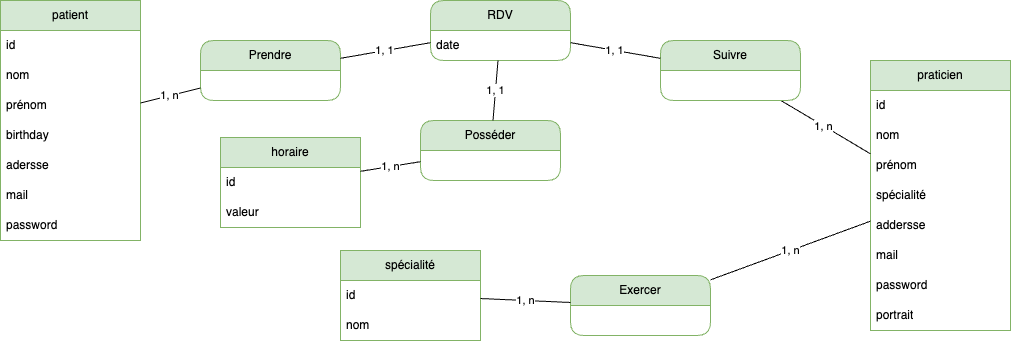

The diagram above was exported from draw.io. Its source (the exported page's mxGraphModel, read from the mxfile embedded in the PNG):
<mxGraphModel dx="5130" dy="937" grid="1" gridSize="10" guides="1" tooltips="1" connect="1" arrows="1" fold="1" page="1" pageScale="1" pageWidth="827" pageHeight="1169" math="0" shadow="0">
  <root>
    <mxCell id="0" />
    <mxCell id="1" parent="0" />
    <mxCell id="rQm_3mRZc7ps9QLkCf_u-1" value="patient" style="swimlane;fontStyle=0;childLayout=stackLayout;horizontal=1;startSize=30;horizontalStack=0;resizeParent=1;resizeParentMax=0;resizeLast=0;collapsible=1;marginBottom=0;whiteSpace=wrap;html=1;fillColor=#d5e8d4;strokeColor=#82b366;" vertex="1" parent="1">
      <mxGeometry x="340" y="2800" width="140" height="240" as="geometry" />
    </mxCell>
    <mxCell id="rQm_3mRZc7ps9QLkCf_u-2" value="id" style="text;strokeColor=none;fillColor=none;align=left;verticalAlign=middle;spacingLeft=4;spacingRight=4;overflow=hidden;points=[[0,0.5],[1,0.5]];portConstraint=eastwest;rotatable=0;whiteSpace=wrap;html=1;" vertex="1" parent="rQm_3mRZc7ps9QLkCf_u-1">
      <mxGeometry y="30" width="140" height="30" as="geometry" />
    </mxCell>
    <mxCell id="rQm_3mRZc7ps9QLkCf_u-3" value="nom" style="text;strokeColor=none;fillColor=none;align=left;verticalAlign=middle;spacingLeft=4;spacingRight=4;overflow=hidden;points=[[0,0.5],[1,0.5]];portConstraint=eastwest;rotatable=0;whiteSpace=wrap;html=1;" vertex="1" parent="rQm_3mRZc7ps9QLkCf_u-1">
      <mxGeometry y="60" width="140" height="30" as="geometry" />
    </mxCell>
    <mxCell id="rQm_3mRZc7ps9QLkCf_u-4" value="prénom" style="text;strokeColor=none;fillColor=none;align=left;verticalAlign=middle;spacingLeft=4;spacingRight=4;overflow=hidden;points=[[0,0.5],[1,0.5]];portConstraint=eastwest;rotatable=0;whiteSpace=wrap;html=1;" vertex="1" parent="rQm_3mRZc7ps9QLkCf_u-1">
      <mxGeometry y="90" width="140" height="30" as="geometry" />
    </mxCell>
    <mxCell id="rQm_3mRZc7ps9QLkCf_u-5" value="birthday" style="text;strokeColor=none;fillColor=none;align=left;verticalAlign=middle;spacingLeft=4;spacingRight=4;overflow=hidden;points=[[0,0.5],[1,0.5]];portConstraint=eastwest;rotatable=0;whiteSpace=wrap;html=1;" vertex="1" parent="rQm_3mRZc7ps9QLkCf_u-1">
      <mxGeometry y="120" width="140" height="30" as="geometry" />
    </mxCell>
    <mxCell id="rQm_3mRZc7ps9QLkCf_u-6" value="adersse" style="text;strokeColor=none;fillColor=none;align=left;verticalAlign=middle;spacingLeft=4;spacingRight=4;overflow=hidden;points=[[0,0.5],[1,0.5]];portConstraint=eastwest;rotatable=0;whiteSpace=wrap;html=1;" vertex="1" parent="rQm_3mRZc7ps9QLkCf_u-1">
      <mxGeometry y="150" width="140" height="30" as="geometry" />
    </mxCell>
    <mxCell id="rQm_3mRZc7ps9QLkCf_u-7" value="mail" style="text;strokeColor=none;fillColor=none;align=left;verticalAlign=middle;spacingLeft=4;spacingRight=4;overflow=hidden;points=[[0,0.5],[1,0.5]];portConstraint=eastwest;rotatable=0;whiteSpace=wrap;html=1;" vertex="1" parent="rQm_3mRZc7ps9QLkCf_u-1">
      <mxGeometry y="180" width="140" height="30" as="geometry" />
    </mxCell>
    <mxCell id="rQm_3mRZc7ps9QLkCf_u-8" value="password" style="text;strokeColor=none;fillColor=none;align=left;verticalAlign=middle;spacingLeft=4;spacingRight=4;overflow=hidden;points=[[0,0.5],[1,0.5]];portConstraint=eastwest;rotatable=0;whiteSpace=wrap;html=1;" vertex="1" parent="rQm_3mRZc7ps9QLkCf_u-1">
      <mxGeometry y="210" width="140" height="30" as="geometry" />
    </mxCell>
    <mxCell id="rQm_3mRZc7ps9QLkCf_u-9" value="RDV" style="swimlane;fontStyle=0;childLayout=stackLayout;horizontal=1;startSize=30;horizontalStack=0;resizeParent=1;resizeParentMax=0;resizeLast=0;collapsible=1;marginBottom=0;whiteSpace=wrap;html=1;rounded=1;fillColor=#d5e8d4;strokeColor=#82b366;" vertex="1" parent="1">
      <mxGeometry x="770" y="2800" width="140" height="60" as="geometry" />
    </mxCell>
    <mxCell id="rQm_3mRZc7ps9QLkCf_u-10" value="date" style="text;strokeColor=none;fillColor=none;align=left;verticalAlign=middle;spacingLeft=4;spacingRight=4;overflow=hidden;points=[[0,0.5],[1,0.5]];portConstraint=eastwest;rotatable=0;whiteSpace=wrap;html=1;" vertex="1" parent="rQm_3mRZc7ps9QLkCf_u-9">
      <mxGeometry y="30" width="140" height="30" as="geometry" />
    </mxCell>
    <mxCell id="rQm_3mRZc7ps9QLkCf_u-11" value="praticien" style="swimlane;fontStyle=0;childLayout=stackLayout;horizontal=1;startSize=30;horizontalStack=0;resizeParent=1;resizeParentMax=0;resizeLast=0;collapsible=1;marginBottom=0;whiteSpace=wrap;html=1;fillColor=#d5e8d4;strokeColor=#82b366;" vertex="1" parent="1">
      <mxGeometry x="1210" y="2860" width="140" height="270" as="geometry" />
    </mxCell>
    <mxCell id="rQm_3mRZc7ps9QLkCf_u-12" value="id" style="text;strokeColor=none;fillColor=none;align=left;verticalAlign=middle;spacingLeft=4;spacingRight=4;overflow=hidden;points=[[0,0.5],[1,0.5]];portConstraint=eastwest;rotatable=0;whiteSpace=wrap;html=1;" vertex="1" parent="rQm_3mRZc7ps9QLkCf_u-11">
      <mxGeometry y="30" width="140" height="30" as="geometry" />
    </mxCell>
    <mxCell id="rQm_3mRZc7ps9QLkCf_u-13" value="nom" style="text;strokeColor=none;fillColor=none;align=left;verticalAlign=middle;spacingLeft=4;spacingRight=4;overflow=hidden;points=[[0,0.5],[1,0.5]];portConstraint=eastwest;rotatable=0;whiteSpace=wrap;html=1;" vertex="1" parent="rQm_3mRZc7ps9QLkCf_u-11">
      <mxGeometry y="60" width="140" height="30" as="geometry" />
    </mxCell>
    <mxCell id="rQm_3mRZc7ps9QLkCf_u-14" value="prénom" style="text;strokeColor=none;fillColor=none;align=left;verticalAlign=middle;spacingLeft=4;spacingRight=4;overflow=hidden;points=[[0,0.5],[1,0.5]];portConstraint=eastwest;rotatable=0;whiteSpace=wrap;html=1;" vertex="1" parent="rQm_3mRZc7ps9QLkCf_u-11">
      <mxGeometry y="90" width="140" height="30" as="geometry" />
    </mxCell>
    <mxCell id="rQm_3mRZc7ps9QLkCf_u-15" value="spécialité" style="text;strokeColor=none;fillColor=none;align=left;verticalAlign=middle;spacingLeft=4;spacingRight=4;overflow=hidden;points=[[0,0.5],[1,0.5]];portConstraint=eastwest;rotatable=0;whiteSpace=wrap;html=1;" vertex="1" parent="rQm_3mRZc7ps9QLkCf_u-11">
      <mxGeometry y="120" width="140" height="30" as="geometry" />
    </mxCell>
    <mxCell id="rQm_3mRZc7ps9QLkCf_u-16" value="addersse" style="text;strokeColor=none;fillColor=none;align=left;verticalAlign=middle;spacingLeft=4;spacingRight=4;overflow=hidden;points=[[0,0.5],[1,0.5]];portConstraint=eastwest;rotatable=0;whiteSpace=wrap;html=1;" vertex="1" parent="rQm_3mRZc7ps9QLkCf_u-11">
      <mxGeometry y="150" width="140" height="30" as="geometry" />
    </mxCell>
    <mxCell id="rQm_3mRZc7ps9QLkCf_u-17" value="mail" style="text;strokeColor=none;fillColor=none;align=left;verticalAlign=middle;spacingLeft=4;spacingRight=4;overflow=hidden;points=[[0,0.5],[1,0.5]];portConstraint=eastwest;rotatable=0;whiteSpace=wrap;html=1;" vertex="1" parent="rQm_3mRZc7ps9QLkCf_u-11">
      <mxGeometry y="180" width="140" height="30" as="geometry" />
    </mxCell>
    <mxCell id="rQm_3mRZc7ps9QLkCf_u-18" value="password" style="text;strokeColor=none;fillColor=none;align=left;verticalAlign=middle;spacingLeft=4;spacingRight=4;overflow=hidden;points=[[0,0.5],[1,0.5]];portConstraint=eastwest;rotatable=0;whiteSpace=wrap;html=1;" vertex="1" parent="rQm_3mRZc7ps9QLkCf_u-11">
      <mxGeometry y="210" width="140" height="30" as="geometry" />
    </mxCell>
    <mxCell id="rQm_3mRZc7ps9QLkCf_u-19" value="portrait" style="text;strokeColor=none;fillColor=none;align=left;verticalAlign=middle;spacingLeft=4;spacingRight=4;overflow=hidden;points=[[0,0.5],[1,0.5]];portConstraint=eastwest;rotatable=0;whiteSpace=wrap;html=1;" vertex="1" parent="rQm_3mRZc7ps9QLkCf_u-11">
      <mxGeometry y="240" width="140" height="30" as="geometry" />
    </mxCell>
    <mxCell id="rQm_3mRZc7ps9QLkCf_u-20" value="spécialité" style="swimlane;fontStyle=0;childLayout=stackLayout;horizontal=1;startSize=30;horizontalStack=0;resizeParent=1;resizeParentMax=0;resizeLast=0;collapsible=1;marginBottom=0;whiteSpace=wrap;html=1;fillColor=#d5e8d4;strokeColor=#82b366;" vertex="1" parent="1">
      <mxGeometry x="680" y="3050" width="140" height="90" as="geometry" />
    </mxCell>
    <mxCell id="rQm_3mRZc7ps9QLkCf_u-21" value="id" style="text;strokeColor=none;fillColor=none;align=left;verticalAlign=middle;spacingLeft=4;spacingRight=4;overflow=hidden;points=[[0,0.5],[1,0.5]];portConstraint=eastwest;rotatable=0;whiteSpace=wrap;html=1;" vertex="1" parent="rQm_3mRZc7ps9QLkCf_u-20">
      <mxGeometry y="30" width="140" height="30" as="geometry" />
    </mxCell>
    <mxCell id="rQm_3mRZc7ps9QLkCf_u-22" value="nom" style="text;strokeColor=none;fillColor=none;align=left;verticalAlign=middle;spacingLeft=4;spacingRight=4;overflow=hidden;points=[[0,0.5],[1,0.5]];portConstraint=eastwest;rotatable=0;whiteSpace=wrap;html=1;" vertex="1" parent="rQm_3mRZc7ps9QLkCf_u-20">
      <mxGeometry y="60" width="140" height="30" as="geometry" />
    </mxCell>
    <mxCell id="rQm_3mRZc7ps9QLkCf_u-23" value="Exercer" style="swimlane;fontStyle=0;childLayout=stackLayout;horizontal=1;startSize=30;horizontalStack=0;resizeParent=1;resizeParentMax=0;resizeLast=0;collapsible=1;marginBottom=0;whiteSpace=wrap;html=1;rounded=1;fillColor=#d5e8d4;strokeColor=#82b366;" vertex="1" parent="1">
      <mxGeometry x="910" y="3075" width="140" height="60" as="geometry" />
    </mxCell>
    <mxCell id="rQm_3mRZc7ps9QLkCf_u-24" value="1, n" style="endArrow=none;html=1;rounded=0;" edge="1" parent="1" source="rQm_3mRZc7ps9QLkCf_u-23" target="rQm_3mRZc7ps9QLkCf_u-11">
      <mxGeometry width="50" height="50" relative="1" as="geometry">
        <mxPoint x="830" y="3000" as="sourcePoint" />
        <mxPoint x="880" y="2950" as="targetPoint" />
      </mxGeometry>
    </mxCell>
    <mxCell id="rQm_3mRZc7ps9QLkCf_u-25" value="1, n" style="endArrow=none;html=1;rounded=0;" edge="1" parent="1" source="rQm_3mRZc7ps9QLkCf_u-20" target="rQm_3mRZc7ps9QLkCf_u-23">
      <mxGeometry width="50" height="50" relative="1" as="geometry">
        <mxPoint x="830" y="3000" as="sourcePoint" />
        <mxPoint x="880" y="2950" as="targetPoint" />
      </mxGeometry>
    </mxCell>
    <mxCell id="rQm_3mRZc7ps9QLkCf_u-26" value="Prendre" style="swimlane;fontStyle=0;childLayout=stackLayout;horizontal=1;startSize=30;horizontalStack=0;resizeParent=1;resizeParentMax=0;resizeLast=0;collapsible=1;marginBottom=0;whiteSpace=wrap;html=1;rounded=1;fillColor=#d5e8d4;strokeColor=#82b366;" vertex="1" parent="1">
      <mxGeometry x="540" y="2840" width="140" height="60" as="geometry" />
    </mxCell>
    <mxCell id="rQm_3mRZc7ps9QLkCf_u-27" value="1, 1" style="endArrow=none;html=1;rounded=0;" edge="1" parent="1" source="rQm_3mRZc7ps9QLkCf_u-26" target="rQm_3mRZc7ps9QLkCf_u-9">
      <mxGeometry width="50" height="50" relative="1" as="geometry">
        <mxPoint x="830" y="3000" as="sourcePoint" />
        <mxPoint x="880" y="2950" as="targetPoint" />
      </mxGeometry>
    </mxCell>
    <mxCell id="rQm_3mRZc7ps9QLkCf_u-28" value="1, n" style="endArrow=none;html=1;rounded=0;" edge="1" parent="1" source="rQm_3mRZc7ps9QLkCf_u-1" target="rQm_3mRZc7ps9QLkCf_u-26">
      <mxGeometry width="50" height="50" relative="1" as="geometry">
        <mxPoint x="830" y="3030" as="sourcePoint" />
        <mxPoint x="880" y="2980" as="targetPoint" />
      </mxGeometry>
    </mxCell>
    <mxCell id="rQm_3mRZc7ps9QLkCf_u-29" value="1, n" style="endArrow=none;html=1;rounded=0;" edge="1" parent="1" source="rQm_3mRZc7ps9QLkCf_u-30" target="rQm_3mRZc7ps9QLkCf_u-11">
      <mxGeometry width="50" height="50" relative="1" as="geometry">
        <mxPoint x="840" y="3020" as="sourcePoint" />
        <mxPoint x="890" y="2970" as="targetPoint" />
      </mxGeometry>
    </mxCell>
    <mxCell id="rQm_3mRZc7ps9QLkCf_u-30" value="Suivre" style="swimlane;fontStyle=0;childLayout=stackLayout;horizontal=1;startSize=30;horizontalStack=0;resizeParent=1;resizeParentMax=0;resizeLast=0;collapsible=1;marginBottom=0;whiteSpace=wrap;html=1;rounded=1;fillColor=#d5e8d4;strokeColor=#82b366;" vertex="1" parent="1">
      <mxGeometry x="1000" y="2840" width="140" height="60" as="geometry" />
    </mxCell>
    <mxCell id="rQm_3mRZc7ps9QLkCf_u-31" value="1, 1" style="endArrow=none;html=1;rounded=0;" edge="1" parent="1" source="rQm_3mRZc7ps9QLkCf_u-9" target="rQm_3mRZc7ps9QLkCf_u-30">
      <mxGeometry width="50" height="50" relative="1" as="geometry">
        <mxPoint x="840" y="3020" as="sourcePoint" />
        <mxPoint x="890" y="2970" as="targetPoint" />
      </mxGeometry>
    </mxCell>
    <mxCell id="rQm_3mRZc7ps9QLkCf_u-32" value="horaire" style="swimlane;fontStyle=0;childLayout=stackLayout;horizontal=1;startSize=30;horizontalStack=0;resizeParent=1;resizeParentMax=0;resizeLast=0;collapsible=1;marginBottom=0;whiteSpace=wrap;html=1;fillColor=#d5e8d4;strokeColor=#82b366;" vertex="1" parent="1">
      <mxGeometry x="560" y="2937" width="140" height="90" as="geometry" />
    </mxCell>
    <mxCell id="rQm_3mRZc7ps9QLkCf_u-33" value="id" style="text;strokeColor=none;fillColor=none;align=left;verticalAlign=middle;spacingLeft=4;spacingRight=4;overflow=hidden;points=[[0,0.5],[1,0.5]];portConstraint=eastwest;rotatable=0;whiteSpace=wrap;html=1;" vertex="1" parent="rQm_3mRZc7ps9QLkCf_u-32">
      <mxGeometry y="30" width="140" height="30" as="geometry" />
    </mxCell>
    <mxCell id="rQm_3mRZc7ps9QLkCf_u-34" value="valeur" style="text;strokeColor=none;fillColor=none;align=left;verticalAlign=middle;spacingLeft=4;spacingRight=4;overflow=hidden;points=[[0,0.5],[1,0.5]];portConstraint=eastwest;rotatable=0;whiteSpace=wrap;html=1;" vertex="1" parent="rQm_3mRZc7ps9QLkCf_u-32">
      <mxGeometry y="60" width="140" height="30" as="geometry" />
    </mxCell>
    <mxCell id="rQm_3mRZc7ps9QLkCf_u-35" value="Posséder" style="swimlane;fontStyle=0;childLayout=stackLayout;horizontal=1;startSize=30;horizontalStack=0;resizeParent=1;resizeParentMax=0;resizeLast=0;collapsible=1;marginBottom=0;whiteSpace=wrap;html=1;rounded=1;fillColor=#d5e8d4;strokeColor=#82b366;" vertex="1" parent="1">
      <mxGeometry x="760" y="2920" width="140" height="60" as="geometry" />
    </mxCell>
    <mxCell id="rQm_3mRZc7ps9QLkCf_u-36" value="1, 1" style="endArrow=none;html=1;rounded=0;" edge="1" parent="1" source="rQm_3mRZc7ps9QLkCf_u-35" target="rQm_3mRZc7ps9QLkCf_u-9">
      <mxGeometry width="50" height="50" relative="1" as="geometry">
        <mxPoint x="840" y="2940" as="sourcePoint" />
        <mxPoint x="890" y="2890" as="targetPoint" />
      </mxGeometry>
    </mxCell>
    <mxCell id="rQm_3mRZc7ps9QLkCf_u-37" value="1, n" style="endArrow=none;html=1;rounded=0;" edge="1" parent="1" source="rQm_3mRZc7ps9QLkCf_u-32" target="rQm_3mRZc7ps9QLkCf_u-35">
      <mxGeometry width="50" height="50" relative="1" as="geometry">
        <mxPoint x="840" y="2940" as="sourcePoint" />
        <mxPoint x="890" y="2890" as="targetPoint" />
      </mxGeometry>
    </mxCell>
  </root>
</mxGraphModel>